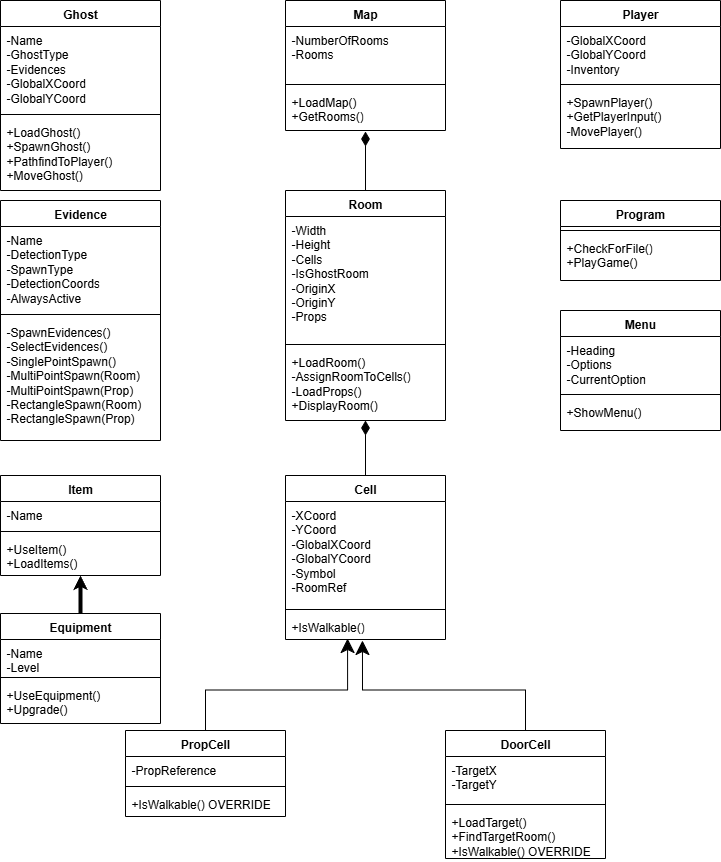

The diagram above was exported from draw.io. Its source (the exported page's mxGraphModel, read from the mxfile embedded in the PNG):
<mxGraphModel dx="1426" dy="751" grid="1" gridSize="10" guides="1" tooltips="1" connect="1" arrows="1" fold="1" page="1" pageScale="1" pageWidth="850" pageHeight="1100" math="0" shadow="0">
  <root>
    <mxCell id="0" />
    <mxCell id="1" parent="0" />
    <mxCell id="RC_ZWB3H7ZH0KXBPfuiM-7" value="Map" style="swimlane;fontStyle=1;align=center;verticalAlign=top;childLayout=stackLayout;horizontal=1;startSize=26;horizontalStack=0;resizeParent=1;resizeParentMax=0;resizeLast=0;collapsible=1;marginBottom=0;whiteSpace=wrap;html=1;" vertex="1" parent="1">
      <mxGeometry x="345" y="30" width="160" height="130" as="geometry" />
    </mxCell>
    <mxCell id="RC_ZWB3H7ZH0KXBPfuiM-8" value="-NumberOfRooms&lt;div&gt;-Rooms&lt;/div&gt;" style="text;strokeColor=none;fillColor=none;align=left;verticalAlign=top;spacingLeft=4;spacingRight=4;overflow=hidden;rotatable=0;points=[[0,0.5],[1,0.5]];portConstraint=eastwest;whiteSpace=wrap;html=1;" vertex="1" parent="RC_ZWB3H7ZH0KXBPfuiM-7">
      <mxGeometry y="26" width="160" height="54" as="geometry" />
    </mxCell>
    <mxCell id="RC_ZWB3H7ZH0KXBPfuiM-9" value="" style="line;strokeWidth=1;fillColor=none;align=left;verticalAlign=middle;spacingTop=-1;spacingLeft=3;spacingRight=3;rotatable=0;labelPosition=right;points=[];portConstraint=eastwest;strokeColor=inherit;" vertex="1" parent="RC_ZWB3H7ZH0KXBPfuiM-7">
      <mxGeometry y="80" width="160" height="8" as="geometry" />
    </mxCell>
    <mxCell id="RC_ZWB3H7ZH0KXBPfuiM-10" value="+LoadMap()&lt;div&gt;+GetRooms()&lt;br&gt;&lt;div&gt;&lt;br&gt;&lt;/div&gt;&lt;/div&gt;" style="text;strokeColor=none;fillColor=none;align=left;verticalAlign=top;spacingLeft=4;spacingRight=4;overflow=hidden;rotatable=0;points=[[0,0.5],[1,0.5]];portConstraint=eastwest;whiteSpace=wrap;html=1;" vertex="1" parent="RC_ZWB3H7ZH0KXBPfuiM-7">
      <mxGeometry y="88" width="160" height="42" as="geometry" />
    </mxCell>
    <mxCell id="RC_ZWB3H7ZH0KXBPfuiM-11" value="Room" style="swimlane;fontStyle=1;align=center;verticalAlign=top;childLayout=stackLayout;horizontal=1;startSize=26;horizontalStack=0;resizeParent=1;resizeParentMax=0;resizeLast=0;collapsible=1;marginBottom=0;whiteSpace=wrap;html=1;" vertex="1" parent="1">
      <mxGeometry x="345" y="220" width="160" height="230" as="geometry" />
    </mxCell>
    <mxCell id="RC_ZWB3H7ZH0KXBPfuiM-12" value="-Width&lt;div&gt;-Height&lt;/div&gt;&lt;div&gt;-Cells&lt;/div&gt;&lt;div&gt;-IsGhostRoom&lt;/div&gt;&lt;div&gt;-OriginX&lt;/div&gt;&lt;div&gt;-OriginY&lt;/div&gt;&lt;div&gt;-Props&lt;/div&gt;&lt;div&gt;&lt;br&gt;&lt;/div&gt;" style="text;strokeColor=none;fillColor=none;align=left;verticalAlign=top;spacingLeft=4;spacingRight=4;overflow=hidden;rotatable=0;points=[[0,0.5],[1,0.5]];portConstraint=eastwest;whiteSpace=wrap;html=1;" vertex="1" parent="RC_ZWB3H7ZH0KXBPfuiM-11">
      <mxGeometry y="26" width="160" height="124" as="geometry" />
    </mxCell>
    <mxCell id="RC_ZWB3H7ZH0KXBPfuiM-13" value="" style="line;strokeWidth=1;fillColor=none;align=left;verticalAlign=middle;spacingTop=-1;spacingLeft=3;spacingRight=3;rotatable=0;labelPosition=right;points=[];portConstraint=eastwest;strokeColor=inherit;" vertex="1" parent="RC_ZWB3H7ZH0KXBPfuiM-11">
      <mxGeometry y="150" width="160" height="8" as="geometry" />
    </mxCell>
    <mxCell id="RC_ZWB3H7ZH0KXBPfuiM-14" value="+LoadRoom()&lt;div&gt;-AssignRoomToCells()&lt;/div&gt;&lt;div&gt;-LoadProps()&lt;/div&gt;&lt;div&gt;+DisplayRoom()&lt;/div&gt;" style="text;strokeColor=none;fillColor=none;align=left;verticalAlign=top;spacingLeft=4;spacingRight=4;overflow=hidden;rotatable=0;points=[[0,0.5],[1,0.5]];portConstraint=eastwest;whiteSpace=wrap;html=1;" vertex="1" parent="RC_ZWB3H7ZH0KXBPfuiM-11">
      <mxGeometry y="158" width="160" height="72" as="geometry" />
    </mxCell>
    <mxCell id="RC_ZWB3H7ZH0KXBPfuiM-15" value="Cell" style="swimlane;fontStyle=1;align=center;verticalAlign=top;childLayout=stackLayout;horizontal=1;startSize=26;horizontalStack=0;resizeParent=1;resizeParentMax=0;resizeLast=0;collapsible=1;marginBottom=0;whiteSpace=wrap;html=1;" vertex="1" parent="1">
      <mxGeometry x="345" y="505" width="160" height="164" as="geometry" />
    </mxCell>
    <mxCell id="RC_ZWB3H7ZH0KXBPfuiM-16" value="-XCoord&lt;div&gt;-YCoord&lt;/div&gt;&lt;div&gt;-GlobalXCoord&lt;/div&gt;&lt;div&gt;-GlobalYCoord&lt;/div&gt;&lt;div&gt;-Symbol&lt;/div&gt;&lt;div&gt;-RoomRef&lt;/div&gt;" style="text;strokeColor=none;fillColor=none;align=left;verticalAlign=top;spacingLeft=4;spacingRight=4;overflow=hidden;rotatable=0;points=[[0,0.5],[1,0.5]];portConstraint=eastwest;whiteSpace=wrap;html=1;" vertex="1" parent="RC_ZWB3H7ZH0KXBPfuiM-15">
      <mxGeometry y="26" width="160" height="104" as="geometry" />
    </mxCell>
    <mxCell id="RC_ZWB3H7ZH0KXBPfuiM-17" value="" style="line;strokeWidth=1;fillColor=none;align=left;verticalAlign=middle;spacingTop=-1;spacingLeft=3;spacingRight=3;rotatable=0;labelPosition=right;points=[];portConstraint=eastwest;strokeColor=inherit;" vertex="1" parent="RC_ZWB3H7ZH0KXBPfuiM-15">
      <mxGeometry y="130" width="160" height="8" as="geometry" />
    </mxCell>
    <mxCell id="RC_ZWB3H7ZH0KXBPfuiM-18" value="+IsWalkable()" style="text;strokeColor=none;fillColor=none;align=left;verticalAlign=top;spacingLeft=4;spacingRight=4;overflow=hidden;rotatable=0;points=[[0,0.5],[1,0.5]];portConstraint=eastwest;whiteSpace=wrap;html=1;" vertex="1" parent="RC_ZWB3H7ZH0KXBPfuiM-15">
      <mxGeometry y="138" width="160" height="26" as="geometry" />
    </mxCell>
    <mxCell id="RC_ZWB3H7ZH0KXBPfuiM-23" value="PropCell" style="swimlane;fontStyle=1;align=center;verticalAlign=top;childLayout=stackLayout;horizontal=1;startSize=26;horizontalStack=0;resizeParent=1;resizeParentMax=0;resizeLast=0;collapsible=1;marginBottom=0;whiteSpace=wrap;html=1;" vertex="1" parent="1">
      <mxGeometry x="185" y="760" width="160" height="86" as="geometry" />
    </mxCell>
    <mxCell id="RC_ZWB3H7ZH0KXBPfuiM-24" value="-PropReference" style="text;strokeColor=none;fillColor=none;align=left;verticalAlign=top;spacingLeft=4;spacingRight=4;overflow=hidden;rotatable=0;points=[[0,0.5],[1,0.5]];portConstraint=eastwest;whiteSpace=wrap;html=1;" vertex="1" parent="RC_ZWB3H7ZH0KXBPfuiM-23">
      <mxGeometry y="26" width="160" height="26" as="geometry" />
    </mxCell>
    <mxCell id="RC_ZWB3H7ZH0KXBPfuiM-25" value="" style="line;strokeWidth=1;fillColor=none;align=left;verticalAlign=middle;spacingTop=-1;spacingLeft=3;spacingRight=3;rotatable=0;labelPosition=right;points=[];portConstraint=eastwest;strokeColor=inherit;" vertex="1" parent="RC_ZWB3H7ZH0KXBPfuiM-23">
      <mxGeometry y="52" width="160" height="8" as="geometry" />
    </mxCell>
    <mxCell id="RC_ZWB3H7ZH0KXBPfuiM-26" value="+IsWalkable() OVERRIDE" style="text;strokeColor=none;fillColor=none;align=left;verticalAlign=top;spacingLeft=4;spacingRight=4;overflow=hidden;rotatable=0;points=[[0,0.5],[1,0.5]];portConstraint=eastwest;whiteSpace=wrap;html=1;" vertex="1" parent="RC_ZWB3H7ZH0KXBPfuiM-23">
      <mxGeometry y="60" width="160" height="26" as="geometry" />
    </mxCell>
    <mxCell id="RC_ZWB3H7ZH0KXBPfuiM-27" value="DoorCell" style="swimlane;fontStyle=1;align=center;verticalAlign=top;childLayout=stackLayout;horizontal=1;startSize=26;horizontalStack=0;resizeParent=1;resizeParentMax=0;resizeLast=0;collapsible=1;marginBottom=0;whiteSpace=wrap;html=1;" vertex="1" parent="1">
      <mxGeometry x="505" y="760" width="160" height="128" as="geometry" />
    </mxCell>
    <mxCell id="RC_ZWB3H7ZH0KXBPfuiM-28" value="-TargetX&lt;div&gt;-TargetY&lt;/div&gt;" style="text;strokeColor=none;fillColor=none;align=left;verticalAlign=top;spacingLeft=4;spacingRight=4;overflow=hidden;rotatable=0;points=[[0,0.5],[1,0.5]];portConstraint=eastwest;whiteSpace=wrap;html=1;" vertex="1" parent="RC_ZWB3H7ZH0KXBPfuiM-27">
      <mxGeometry y="26" width="160" height="44" as="geometry" />
    </mxCell>
    <mxCell id="RC_ZWB3H7ZH0KXBPfuiM-29" value="" style="line;strokeWidth=1;fillColor=none;align=left;verticalAlign=middle;spacingTop=-1;spacingLeft=3;spacingRight=3;rotatable=0;labelPosition=right;points=[];portConstraint=eastwest;strokeColor=inherit;" vertex="1" parent="RC_ZWB3H7ZH0KXBPfuiM-27">
      <mxGeometry y="70" width="160" height="8" as="geometry" />
    </mxCell>
    <mxCell id="RC_ZWB3H7ZH0KXBPfuiM-30" value="+LoadTarget()&lt;div&gt;+FindTargetRoom()&lt;/div&gt;&lt;div&gt;+IsWalkable() OVERRIDE&lt;/div&gt;&lt;div&gt;&lt;br&gt;&lt;/div&gt;" style="text;strokeColor=none;fillColor=none;align=left;verticalAlign=top;spacingLeft=4;spacingRight=4;overflow=hidden;rotatable=0;points=[[0,0.5],[1,0.5]];portConstraint=eastwest;whiteSpace=wrap;html=1;" vertex="1" parent="RC_ZWB3H7ZH0KXBPfuiM-27">
      <mxGeometry y="78" width="160" height="50" as="geometry" />
    </mxCell>
    <mxCell id="RC_ZWB3H7ZH0KXBPfuiM-33" style="edgeStyle=orthogonalEdgeStyle;rounded=0;orthogonalLoop=1;jettySize=auto;html=1;entryX=0.388;entryY=0.962;entryDx=0;entryDy=0;entryPerimeter=0;endSize=12;" edge="1" parent="1" source="RC_ZWB3H7ZH0KXBPfuiM-23" target="RC_ZWB3H7ZH0KXBPfuiM-18">
      <mxGeometry relative="1" as="geometry" />
    </mxCell>
    <mxCell id="RC_ZWB3H7ZH0KXBPfuiM-34" style="edgeStyle=orthogonalEdgeStyle;rounded=0;orthogonalLoop=1;jettySize=auto;html=1;entryX=0.481;entryY=1.038;entryDx=0;entryDy=0;entryPerimeter=0;endSize=12;" edge="1" parent="1" source="RC_ZWB3H7ZH0KXBPfuiM-27" target="RC_ZWB3H7ZH0KXBPfuiM-18">
      <mxGeometry relative="1" as="geometry" />
    </mxCell>
    <mxCell id="RC_ZWB3H7ZH0KXBPfuiM-35" style="rounded=0;orthogonalLoop=1;jettySize=auto;html=1;entryX=0.5;entryY=1;entryDx=0;entryDy=0;entryPerimeter=0;edgeStyle=orthogonalEdgeStyle;endArrow=diamondThin;endFill=1;endSize=12;" edge="1" parent="1" source="RC_ZWB3H7ZH0KXBPfuiM-15" target="RC_ZWB3H7ZH0KXBPfuiM-14">
      <mxGeometry relative="1" as="geometry" />
    </mxCell>
    <mxCell id="RC_ZWB3H7ZH0KXBPfuiM-36" style="edgeStyle=orthogonalEdgeStyle;rounded=0;orthogonalLoop=1;jettySize=auto;html=1;entryX=0.5;entryY=1.024;entryDx=0;entryDy=0;entryPerimeter=0;endArrow=diamondThin;endFill=1;endSize=12;" edge="1" parent="1" source="RC_ZWB3H7ZH0KXBPfuiM-11" target="RC_ZWB3H7ZH0KXBPfuiM-10">
      <mxGeometry relative="1" as="geometry" />
    </mxCell>
    <mxCell id="RC_ZWB3H7ZH0KXBPfuiM-37" value="Ghost" style="swimlane;fontStyle=1;align=center;verticalAlign=top;childLayout=stackLayout;horizontal=1;startSize=26;horizontalStack=0;resizeParent=1;resizeParentMax=0;resizeLast=0;collapsible=1;marginBottom=0;whiteSpace=wrap;html=1;" vertex="1" parent="1">
      <mxGeometry x="60" y="30" width="160" height="190" as="geometry" />
    </mxCell>
    <mxCell id="RC_ZWB3H7ZH0KXBPfuiM-38" value="-Name&lt;div&gt;-GhostType&lt;/div&gt;&lt;div&gt;-Evidences&lt;/div&gt;&lt;div&gt;-GlobalXCoord&lt;/div&gt;&lt;div&gt;-GlobalYCoord&lt;/div&gt;" style="text;strokeColor=none;fillColor=none;align=left;verticalAlign=top;spacingLeft=4;spacingRight=4;overflow=hidden;rotatable=0;points=[[0,0.5],[1,0.5]];portConstraint=eastwest;whiteSpace=wrap;html=1;" vertex="1" parent="RC_ZWB3H7ZH0KXBPfuiM-37">
      <mxGeometry y="26" width="160" height="84" as="geometry" />
    </mxCell>
    <mxCell id="RC_ZWB3H7ZH0KXBPfuiM-39" value="" style="line;strokeWidth=1;fillColor=none;align=left;verticalAlign=middle;spacingTop=-1;spacingLeft=3;spacingRight=3;rotatable=0;labelPosition=right;points=[];portConstraint=eastwest;strokeColor=inherit;" vertex="1" parent="RC_ZWB3H7ZH0KXBPfuiM-37">
      <mxGeometry y="110" width="160" height="8" as="geometry" />
    </mxCell>
    <mxCell id="RC_ZWB3H7ZH0KXBPfuiM-40" value="+LoadGhost()&lt;div&gt;+SpawnGhost()&lt;/div&gt;&lt;div&gt;+PathfindToPlayer()&lt;/div&gt;&lt;div&gt;+MoveGhost()&lt;/div&gt;&lt;div&gt;&lt;br&gt;&lt;/div&gt;" style="text;strokeColor=none;fillColor=none;align=left;verticalAlign=top;spacingLeft=4;spacingRight=4;overflow=hidden;rotatable=0;points=[[0,0.5],[1,0.5]];portConstraint=eastwest;whiteSpace=wrap;html=1;" vertex="1" parent="RC_ZWB3H7ZH0KXBPfuiM-37">
      <mxGeometry y="118" width="160" height="72" as="geometry" />
    </mxCell>
    <mxCell id="RC_ZWB3H7ZH0KXBPfuiM-45" value="Evidence" style="swimlane;fontStyle=1;align=center;verticalAlign=top;childLayout=stackLayout;horizontal=1;startSize=26;horizontalStack=0;resizeParent=1;resizeParentMax=0;resizeLast=0;collapsible=1;marginBottom=0;whiteSpace=wrap;html=1;" vertex="1" parent="1">
      <mxGeometry x="60" y="230" width="160" height="240" as="geometry" />
    </mxCell>
    <mxCell id="RC_ZWB3H7ZH0KXBPfuiM-46" value="-Name&lt;div&gt;-DetectionType&lt;/div&gt;&lt;div&gt;-SpawnType&lt;/div&gt;&lt;div&gt;-DetectionCoords&lt;/div&gt;&lt;div&gt;-AlwaysActive&lt;/div&gt;" style="text;strokeColor=none;fillColor=none;align=left;verticalAlign=top;spacingLeft=4;spacingRight=4;overflow=hidden;rotatable=0;points=[[0,0.5],[1,0.5]];portConstraint=eastwest;whiteSpace=wrap;html=1;" vertex="1" parent="RC_ZWB3H7ZH0KXBPfuiM-45">
      <mxGeometry y="26" width="160" height="84" as="geometry" />
    </mxCell>
    <mxCell id="RC_ZWB3H7ZH0KXBPfuiM-47" value="" style="line;strokeWidth=1;fillColor=none;align=left;verticalAlign=middle;spacingTop=-1;spacingLeft=3;spacingRight=3;rotatable=0;labelPosition=right;points=[];portConstraint=eastwest;strokeColor=inherit;" vertex="1" parent="RC_ZWB3H7ZH0KXBPfuiM-45">
      <mxGeometry y="110" width="160" height="8" as="geometry" />
    </mxCell>
    <mxCell id="RC_ZWB3H7ZH0KXBPfuiM-48" value="-SpawnEvidences()&lt;div&gt;-SelectEvidences()&lt;/div&gt;&lt;div&gt;-SinglePointSpawn()&lt;br&gt;&lt;div&gt;-MultiPointSpawn(Room)&lt;/div&gt;&lt;/div&gt;&lt;div&gt;-MultiPointSpawn(Prop)&lt;/div&gt;&lt;div&gt;-RectangleSpawn(Room)&lt;/div&gt;&lt;div&gt;-RectangleSpawn(Prop)&lt;/div&gt;&lt;div&gt;&lt;br&gt;&lt;/div&gt;" style="text;strokeColor=none;fillColor=none;align=left;verticalAlign=top;spacingLeft=4;spacingRight=4;overflow=hidden;rotatable=0;points=[[0,0.5],[1,0.5]];portConstraint=eastwest;whiteSpace=wrap;html=1;" vertex="1" parent="RC_ZWB3H7ZH0KXBPfuiM-45">
      <mxGeometry y="118" width="160" height="122" as="geometry" />
    </mxCell>
    <mxCell id="RC_ZWB3H7ZH0KXBPfuiM-50" value="Player" style="swimlane;fontStyle=1;align=center;verticalAlign=top;childLayout=stackLayout;horizontal=1;startSize=26;horizontalStack=0;resizeParent=1;resizeParentMax=0;resizeLast=0;collapsible=1;marginBottom=0;whiteSpace=wrap;html=1;" vertex="1" parent="1">
      <mxGeometry x="620" y="30" width="160" height="148" as="geometry" />
    </mxCell>
    <mxCell id="RC_ZWB3H7ZH0KXBPfuiM-51" value="-GlobalXCoord&lt;div&gt;-GlobalYCoord&lt;/div&gt;&lt;div&gt;-Inventory&lt;/div&gt;" style="text;strokeColor=none;fillColor=none;align=left;verticalAlign=top;spacingLeft=4;spacingRight=4;overflow=hidden;rotatable=0;points=[[0,0.5],[1,0.5]];portConstraint=eastwest;whiteSpace=wrap;html=1;" vertex="1" parent="RC_ZWB3H7ZH0KXBPfuiM-50">
      <mxGeometry y="26" width="160" height="54" as="geometry" />
    </mxCell>
    <mxCell id="RC_ZWB3H7ZH0KXBPfuiM-52" value="" style="line;strokeWidth=1;fillColor=none;align=left;verticalAlign=middle;spacingTop=-1;spacingLeft=3;spacingRight=3;rotatable=0;labelPosition=right;points=[];portConstraint=eastwest;strokeColor=inherit;" vertex="1" parent="RC_ZWB3H7ZH0KXBPfuiM-50">
      <mxGeometry y="80" width="160" height="8" as="geometry" />
    </mxCell>
    <mxCell id="RC_ZWB3H7ZH0KXBPfuiM-53" value="+SpawnPlayer()&lt;div&gt;+GetPlayerInput()&lt;/div&gt;&lt;div&gt;-MovePlayer()&lt;/div&gt;" style="text;strokeColor=none;fillColor=none;align=left;verticalAlign=top;spacingLeft=4;spacingRight=4;overflow=hidden;rotatable=0;points=[[0,0.5],[1,0.5]];portConstraint=eastwest;whiteSpace=wrap;html=1;" vertex="1" parent="RC_ZWB3H7ZH0KXBPfuiM-50">
      <mxGeometry y="88" width="160" height="60" as="geometry" />
    </mxCell>
    <mxCell id="RC_ZWB3H7ZH0KXBPfuiM-54" value="Program" style="swimlane;fontStyle=1;align=center;verticalAlign=top;childLayout=stackLayout;horizontal=1;startSize=26;horizontalStack=0;resizeParent=1;resizeParentMax=0;resizeLast=0;collapsible=1;marginBottom=0;whiteSpace=wrap;html=1;" vertex="1" parent="1">
      <mxGeometry x="620" y="230" width="160" height="80" as="geometry" />
    </mxCell>
    <mxCell id="RC_ZWB3H7ZH0KXBPfuiM-56" value="" style="line;strokeWidth=1;fillColor=none;align=left;verticalAlign=middle;spacingTop=-1;spacingLeft=3;spacingRight=3;rotatable=0;labelPosition=right;points=[];portConstraint=eastwest;strokeColor=inherit;" vertex="1" parent="RC_ZWB3H7ZH0KXBPfuiM-54">
      <mxGeometry y="26" width="160" height="8" as="geometry" />
    </mxCell>
    <mxCell id="RC_ZWB3H7ZH0KXBPfuiM-57" value="+CheckForFile()&lt;div&gt;+PlayGame()&lt;/div&gt;" style="text;strokeColor=none;fillColor=none;align=left;verticalAlign=top;spacingLeft=4;spacingRight=4;overflow=hidden;rotatable=0;points=[[0,0.5],[1,0.5]];portConstraint=eastwest;whiteSpace=wrap;html=1;" vertex="1" parent="RC_ZWB3H7ZH0KXBPfuiM-54">
      <mxGeometry y="34" width="160" height="46" as="geometry" />
    </mxCell>
    <mxCell id="RC_ZWB3H7ZH0KXBPfuiM-58" value="Menu" style="swimlane;fontStyle=1;align=center;verticalAlign=top;childLayout=stackLayout;horizontal=1;startSize=26;horizontalStack=0;resizeParent=1;resizeParentMax=0;resizeLast=0;collapsible=1;marginBottom=0;whiteSpace=wrap;html=1;" vertex="1" parent="1">
      <mxGeometry x="620" y="340" width="160" height="120" as="geometry" />
    </mxCell>
    <mxCell id="RC_ZWB3H7ZH0KXBPfuiM-59" value="-Heading&lt;div&gt;-Options&lt;/div&gt;&lt;div&gt;-CurrentOption&lt;/div&gt;" style="text;strokeColor=none;fillColor=none;align=left;verticalAlign=top;spacingLeft=4;spacingRight=4;overflow=hidden;rotatable=0;points=[[0,0.5],[1,0.5]];portConstraint=eastwest;whiteSpace=wrap;html=1;" vertex="1" parent="RC_ZWB3H7ZH0KXBPfuiM-58">
      <mxGeometry y="26" width="160" height="54" as="geometry" />
    </mxCell>
    <mxCell id="RC_ZWB3H7ZH0KXBPfuiM-60" value="" style="line;strokeWidth=1;fillColor=none;align=left;verticalAlign=middle;spacingTop=-1;spacingLeft=3;spacingRight=3;rotatable=0;labelPosition=right;points=[];portConstraint=eastwest;strokeColor=inherit;" vertex="1" parent="RC_ZWB3H7ZH0KXBPfuiM-58">
      <mxGeometry y="80" width="160" height="8" as="geometry" />
    </mxCell>
    <mxCell id="RC_ZWB3H7ZH0KXBPfuiM-61" value="+ShowMenu()&lt;div&gt;&lt;br&gt;&lt;/div&gt;" style="text;strokeColor=none;fillColor=none;align=left;verticalAlign=top;spacingLeft=4;spacingRight=4;overflow=hidden;rotatable=0;points=[[0,0.5],[1,0.5]];portConstraint=eastwest;whiteSpace=wrap;html=1;" vertex="1" parent="RC_ZWB3H7ZH0KXBPfuiM-58">
      <mxGeometry y="88" width="160" height="32" as="geometry" />
    </mxCell>
    <mxCell id="RC_ZWB3H7ZH0KXBPfuiM-62" value="Item" style="swimlane;fontStyle=1;align=center;verticalAlign=top;childLayout=stackLayout;horizontal=1;startSize=26;horizontalStack=0;resizeParent=1;resizeParentMax=0;resizeLast=0;collapsible=1;marginBottom=0;whiteSpace=wrap;html=1;" vertex="1" parent="1">
      <mxGeometry x="60" y="505" width="160" height="100" as="geometry" />
    </mxCell>
    <mxCell id="RC_ZWB3H7ZH0KXBPfuiM-63" value="-Name" style="text;strokeColor=none;fillColor=none;align=left;verticalAlign=top;spacingLeft=4;spacingRight=4;overflow=hidden;rotatable=0;points=[[0,0.5],[1,0.5]];portConstraint=eastwest;whiteSpace=wrap;html=1;" vertex="1" parent="RC_ZWB3H7ZH0KXBPfuiM-62">
      <mxGeometry y="26" width="160" height="26" as="geometry" />
    </mxCell>
    <mxCell id="RC_ZWB3H7ZH0KXBPfuiM-64" value="" style="line;strokeWidth=1;fillColor=none;align=left;verticalAlign=middle;spacingTop=-1;spacingLeft=3;spacingRight=3;rotatable=0;labelPosition=right;points=[];portConstraint=eastwest;strokeColor=inherit;" vertex="1" parent="RC_ZWB3H7ZH0KXBPfuiM-62">
      <mxGeometry y="52" width="160" height="8" as="geometry" />
    </mxCell>
    <mxCell id="RC_ZWB3H7ZH0KXBPfuiM-65" value="+UseItem()&lt;div&gt;+LoadItems()&lt;/div&gt;" style="text;strokeColor=none;fillColor=none;align=left;verticalAlign=top;spacingLeft=4;spacingRight=4;overflow=hidden;rotatable=0;points=[[0,0.5],[1,0.5]];portConstraint=eastwest;whiteSpace=wrap;html=1;" vertex="1" parent="RC_ZWB3H7ZH0KXBPfuiM-62">
      <mxGeometry y="60" width="160" height="40" as="geometry" />
    </mxCell>
    <mxCell id="RC_ZWB3H7ZH0KXBPfuiM-66" value="Equipment" style="swimlane;fontStyle=1;align=center;verticalAlign=top;childLayout=stackLayout;horizontal=1;startSize=26;horizontalStack=0;resizeParent=1;resizeParentMax=0;resizeLast=0;collapsible=1;marginBottom=0;whiteSpace=wrap;html=1;" vertex="1" parent="1">
      <mxGeometry x="60" y="643" width="160" height="110" as="geometry" />
    </mxCell>
    <mxCell id="RC_ZWB3H7ZH0KXBPfuiM-67" value="-Name&lt;div&gt;-Level&lt;/div&gt;" style="text;strokeColor=none;fillColor=none;align=left;verticalAlign=top;spacingLeft=4;spacingRight=4;overflow=hidden;rotatable=0;points=[[0,0.5],[1,0.5]];portConstraint=eastwest;whiteSpace=wrap;html=1;" vertex="1" parent="RC_ZWB3H7ZH0KXBPfuiM-66">
      <mxGeometry y="26" width="160" height="34" as="geometry" />
    </mxCell>
    <mxCell id="RC_ZWB3H7ZH0KXBPfuiM-68" value="" style="line;strokeWidth=1;fillColor=none;align=left;verticalAlign=middle;spacingTop=-1;spacingLeft=3;spacingRight=3;rotatable=0;labelPosition=right;points=[];portConstraint=eastwest;strokeColor=inherit;" vertex="1" parent="RC_ZWB3H7ZH0KXBPfuiM-66">
      <mxGeometry y="60" width="160" height="8" as="geometry" />
    </mxCell>
    <mxCell id="RC_ZWB3H7ZH0KXBPfuiM-69" value="+UseEquipment()&lt;div&gt;+Upgrade()&lt;/div&gt;" style="text;strokeColor=none;fillColor=none;align=left;verticalAlign=top;spacingLeft=4;spacingRight=4;overflow=hidden;rotatable=0;points=[[0,0.5],[1,0.5]];portConstraint=eastwest;whiteSpace=wrap;html=1;" vertex="1" parent="RC_ZWB3H7ZH0KXBPfuiM-66">
      <mxGeometry y="68" width="160" height="42" as="geometry" />
    </mxCell>
    <mxCell id="RC_ZWB3H7ZH0KXBPfuiM-71" style="edgeStyle=orthogonalEdgeStyle;rounded=0;orthogonalLoop=1;jettySize=auto;html=1;entryX=0.5;entryY=1;entryDx=0;entryDy=0;entryPerimeter=0;endSize=2;strokeWidth=4;" edge="1" parent="1" source="RC_ZWB3H7ZH0KXBPfuiM-66" target="RC_ZWB3H7ZH0KXBPfuiM-65">
      <mxGeometry relative="1" as="geometry" />
    </mxCell>
  </root>
</mxGraphModel>